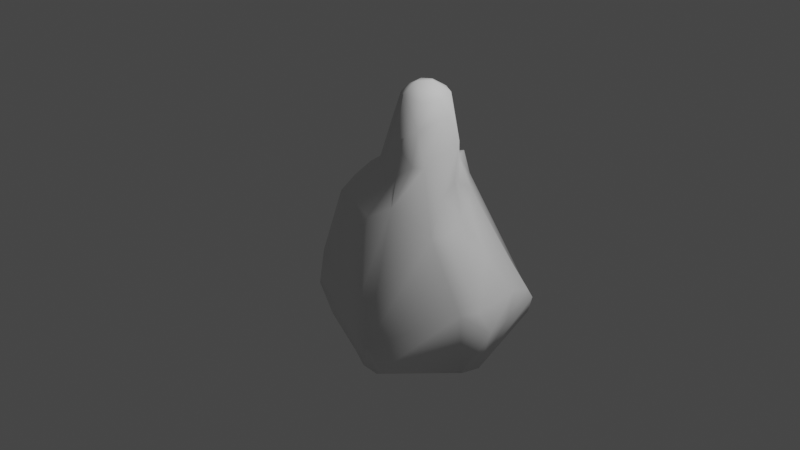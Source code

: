 # Source: Rock3.blend  (saved by Blender 2.81.16; exported with 4.5.12 LTS)
import bpy
from mathutils import Matrix  # noqa: F401  (used for matrix-valued properties, if any)

bpy.ops.wm.read_factory_settings(use_empty=True)
scene = bpy.context.scene
scene.name = 'Scene'

# ---- collections
col_collection = bpy.data.collections.new('Collection'); scene.collection.children.link(col_collection)

# ---- world
world_world = bpy.data.worlds.new('World'); scene.world = world_world
world_world.use_nodes = True; world_world.node_tree.nodes.clear()
_N = world_world.node_tree.nodes; _L = world_world.node_tree.links
n0 = _N.new('ShaderNodeOutputWorld'); n0.name = 'World Output'; n0.location = (300, 300)
n1 = _N.new('ShaderNodeBackground'); n1.name = 'Background'; n1.location = (10, 300)
n1.inputs[0].default_value = (0.05088, 0.05088, 0.05088, 1.0)
_L.new(n1.outputs[0], n0.inputs[0])
n0.is_active_output = True
world_world.color = (0.05088, 0.05088, 0.05088)
world_world.use_sun_shadow = False
world_world.sun_shadow_jitter_overblur = 0.0

# ---- cameras
cam_camera = bpy.data.cameras.new('Camera')
cam_camera.clip_end = 100.0
cam_camera.ortho_scale = 7.314

# ---- lights
light_light = bpy.data.lights.new('Light', 'POINT')
light_light.transmission_factor = 0.0
light_light.energy = 1000.0
light_light.shadow_soft_size = 0.1
light_light.shadow_maximum_resolution = 0.006
light_light.use_absolute_resolution = True

# ---- meshes
me_sphere = bpy.data.meshes.new('Sphere')
me_sphere.from_pydata([(0.05653, 0.8714, 0.5207), (0.2673, 0.4256, 0.6519), (-0.3195, 0.8428, -1.095), (0.2699, 0.3535, 0.7249), (-0.1491, 1.053, -1.016), (0.3314, 0.2012, 1.095), (0.391, 0.06056, 1.545), (0.2319, 0.6011, 0.5903), (0.07083, 0.951, 0.2426), (0.3792, 1.191, -0.7994), (-0.06099, 1.066, -1.047), (-0.2731, 0.7539, -1.137), (0.4137, 0.2715, 0.8954), (0.3441, 0.3919, 0.6386), (0.3672, 0.6614, 0.2522), (0.17, 1.18, -0.3865), (0.08808, 1.166, -0.9653), (0.8083, 1.121, -0.9421), (0.4971, 0.1301, 1.516), (0.779, 0.7813, -0.3819), (1.086, 0.8595, -0.7991), (0.8527, 0.9464, -1.149), (0.4729, 0.985, -1.157), (-0.2887, 0.126, -1.232), (0.6561, 0.317, 0.3167), (1.255, 0.358, -0.4504), (1.161, 0.6842, -0.6019), (0.9522, 0.9623, -1.074), (0.5444, 0.2894, 0.485), (1.313, 0.2271, -0.6889), (0.7981, -0.03976, 0.6869), (0.8497, 0.02411, 0.3139), (1.02, 0.1715, -0.08528), (0.5964, 0.1, 1.486), (0.507, 0.431, -1.245), (0.7068, -0.02901, 1.301), (0.7836, 0.02877, 1.075), (1.296, -0.1612, -1.103), (1.105, 0.2671, -1.147), (1.319, -0.2061, -0.4523), (1.398, -0.1181, -0.676), (0.946, -0.259, 0.246), (0.6763, -0.1263, 1.482), (0.8449, -0.2416, 0.5884), (0.7802, -0.419, 0.9214), (0.7404, -0.1057, -1.215), (0.8978, -0.4383, 0.2502), (1.226, -0.3243, -1.118), (1.224, -0.3656, -0.4653), (0.4001, -0.05572, -1.239), (0.6196, -0.306, 1.484), (0.6819, -0.4067, 1.253), (0.7064, -0.5082, 0.9362), (0.7301, -0.9313, -1.053), (0.6826, -0.9426, -1.107), (0.5582, -0.6235, 0.5171), (0.5191, -0.06113, 1.612), (0.4868, -0.9221, -0.2523), (0.3945, -0.5976, -1.179), (0.5442, -0.5464, 0.8058), (0.6075, -1.006, -0.8105), (0.3987, -0.4183, 1.076), (0.3557, -0.7433, 0.3968), (0.4751, -0.9254, -1.115), (0.3985, -0.3205, 1.52), (0.06485, -0.8353, -0.406), (0.2378, -0.445, 0.8192), (0.4267, -0.188, 1.616), (0.3069, -0.2655, 1.509), (0.1492, -0.8718, -0.7318), (-0.2937, -0.6102, 0.1078), (0.1771, -0.7774, -1.134), (0.134, -0.3806, 0.8191), (-0.1557, -0.561, 0.4535), (-0.589, -0.5685, -0.7097), (-0.5391, -0.4656, -1.156), (0.3202, -0.1763, 1.564), (0.2166, -0.2644, 1.292), (0.08199, -0.3304, 0.7954), (-0.4752, -0.6077, -0.3177), (-0.2906, -0.5123, 0.3833), (-0.714, -0.374, -1.052), (-0.6195, -0.3158, -1.215), (-0.1149, -0.4382, 0.6008), (0.4249, 0.0244, 1.589), (0.1203, -0.2159, 0.9988), (-0.6917, -0.5001, -0.8253), (-0.3337, -0.2938, 0.4686), (-0.5671, -0.3313, -0.3243), (0.2449, -0.1614, 1.416), (-0.01111, -0.2179, 0.7616), (-0.1206, -0.2687, 0.6793), (-0.1179, -0.0006951, 0.6377), (-0.3866, 0.1504, 0.4523), (-0.7818, 0.03183, -0.8047), (-0.7501, -0.1199, -1.224), (0.2165, -0.02569, 1.215), (0.02094, 0.2981, 0.599), (-0.3843, 0.443, 0.4448), (-0.7473, 0.417, -0.6396), (-0.8662, 0.3897, -1.02), (0.01507, -0.02871, 0.7288), (0.3532, -0.05385, 1.597), (0.1822, 0.2893, 0.6693), (-0.5684, 0.5359, -0.3685), (-0.7588, 0.1262, -1.215), (-0.8027, 0.3259, -1.162), (-0.1067, 0.7433, 0.4963), (-0.8468, 0.5042, -0.932), (-0.09649, 0.9987, -0.3706), (-0.5398, 0.7535, -0.8979)], [], [(3, 13, 1), (109, 8, 15), (4, 11, 2), (109, 15, 4), (4, 15, 16), (4, 16, 10), (6, 18, 5), (84, 18, 6), (13, 28, 7), (16, 22, 10), (14, 28, 24), (11, 22, 23), (17, 14, 19), (43, 41, 31, 30), (9, 17, 16), (14, 24, 19), (17, 20, 27), (17, 21, 22), (19, 26, 20), (19, 24, 25), (20, 26, 29), (27, 38, 21), (21, 34, 22), (26, 25, 29), (29, 37, 20), (20, 37, 27), (28, 31, 24), (24, 31, 32), (29, 25, 40), (30, 36, 43), (38, 45, 34), (32, 41, 39), (34, 45, 49), (33, 56, 42), (36, 35, 44), (41, 43, 46), (37, 47, 45), (43, 44, 46), (47, 54, 45), (44, 51, 52), (45, 58, 49), (42, 56, 50), (48, 53, 47), (44, 52, 55), (50, 56, 67), (48, 60, 53), (51, 64, 61), (50, 67, 64), (23, 49, 82), (55, 57, 60), (53, 60, 54), (59, 62, 55), (55, 62, 57), (56, 84, 102), (60, 69, 63), (56, 102, 67), (61, 68, 66), (62, 73, 65), (73, 70, 65), (49, 58, 82), (58, 71, 82), (65, 74, 69), (69, 86, 71), (67, 102, 76), (73, 80, 70), (68, 76, 77), (86, 75, 71), (72, 77, 78), (74, 79, 86), (76, 102, 89), (81, 95, 82), (78, 85, 90), (78, 90, 91), (78, 91, 83), (86, 88, 94), (85, 89, 96), (88, 87, 94), (96, 101, 90), (81, 94, 100), (102, 84, 6), (92, 98, 93), (93, 98, 94), (100, 106, 95), (92, 101, 103), (96, 3, 101), (94, 99, 100), (98, 104, 99), (99, 108, 100), (97, 1, 107), (104, 107, 110), (104, 110, 108), (108, 2, 106), (0, 8, 107), (1, 7, 0), (3, 1, 103), (110, 2, 108), (110, 4, 2), (4, 110, 109), (1, 13, 7), (0, 7, 8), (5, 12, 3), (3, 12, 13), (4, 10, 11), (8, 7, 14), (5, 18, 12), (16, 15, 9), (14, 7, 28), (11, 10, 22), (8, 14, 17), (15, 8, 17), (16, 17, 22), (13, 12, 28), (12, 18, 28), (9, 15, 17), (17, 19, 20), (18, 33, 28), (17, 27, 21), (18, 84, 56), (18, 56, 33), (23, 22, 34), (26, 19, 25), (28, 33, 36), (21, 38, 34), (27, 37, 38), (25, 24, 32), (23, 34, 49), (29, 40, 37), (33, 42, 35), (33, 35, 36), (28, 36, 30), (31, 28, 30), (46, 48, 39, 41), (32, 31, 41), (25, 32, 39), (40, 25, 39), (38, 37, 45), (43, 36, 44), (37, 40, 47), (61, 59, 52, 51), (40, 39, 48), (47, 40, 48), (35, 42, 51), (44, 35, 51), (51, 42, 50), (54, 47, 53), (45, 54, 58), (46, 44, 55), (48, 46, 60), (51, 50, 64), (66, 73, 62, 59), (55, 52, 59), (58, 54, 63), (46, 55, 60), (54, 60, 63), (57, 62, 65), (58, 63, 71), (57, 65, 60), (60, 65, 69), (59, 61, 66), (89, 85, 78, 77), (61, 64, 68), (63, 69, 71), (64, 67, 68), (73, 66, 72), (65, 70, 79), (66, 68, 72), (68, 67, 76), (73, 72, 83), (69, 74, 86), (82, 71, 75), (72, 68, 77), (70, 80, 79), (65, 79, 74), (73, 83, 80), (75, 86, 81), (75, 81, 82), (83, 72, 78), (77, 76, 89), (88, 79, 80, 87), (86, 79, 88), (87, 80, 83, 91), (82, 95, 23), (107, 98, 92, 97), (81, 86, 94), (85, 96, 90), (87, 91, 93), (91, 90, 92), (89, 102, 96), (81, 100, 95), (90, 101, 92), (94, 87, 93), (95, 105, 23), (91, 92, 93), (95, 106, 105), (97, 92, 103), (94, 98, 99), (98, 107, 104), (97, 103, 1), (99, 104, 108), (100, 108, 106), (101, 3, 103), (105, 11, 23), (107, 1, 0), (102, 6, 96), (105, 106, 11), (96, 6, 5), (96, 5, 3), (106, 2, 11), (107, 8, 109), (110, 107, 109)])
me_sphere.polygons.foreach_set('use_smooth', [True] * 210)
_uv = me_sphere.uv_layers.new(name='UVMap')
_uv.uv.foreach_set('vector', [0.741, 0.82, 0.6747, 0.7702, 0.7428, 0.778, 0.7083, 0.4083, 0.6981, 0.5079, 0.6509, 0.4401, 0.6878, 0.2866, 0.7073, 0.2114, 0.7172, 0.2272, 0.7083, 0.4083, 0.6509, 0.4401, 0.6878, 0.2866, 0.6878, 0.2866, 0.6509, 0.4401, 0.6451, 0.3463, 0.6878, 0.2866, 0.6451, 0.3463, 0.6633, 0.2843, 0.7227, 0.9601, 0.6041, 0.9096, 0.7131, 0.8846, 0.6753, 0.9828, 0.6041, 0.9096, 0.7227, 0.9601, 0.6747, 0.7702, 0.5802, 0.7001, 0.7035, 0.6632, 0.6451, 0.3463, 0.5944, 0.3121, 0.6633, 0.2843, 0.6303, 0.6003, 0.5802, 0.7001, 0.5546, 0.663, 0.7073, 0.2114, 0.5944, 0.3121, 0.7624, 0.06103, 0.5964, 0.4241, 0.6303, 0.6003, 0.5849, 0.5442, 0.4667, 0.6938, 0.459, 0.6637, 0.5088, 0.6667, 0.5088, 0.7006, 0.6265, 0.4033, 0.5964, 0.4241, 0.6451, 0.3463, 0.6303, 0.6003, 0.5546, 0.663, 0.5849, 0.5442, 0.5964, 0.4241, 0.5765, 0.5076, 0.5788, 0.413, 0.5964, 0.4241, 0.5794, 0.3778, 0.5944, 0.3121, 0.5849, 0.5442, 0.5617, 0.5641, 0.5765, 0.5076, 0.5849, 0.5442, 0.5546, 0.663, 0.5346, 0.5897, 0.5765, 0.5076, 0.5617, 0.5641, 0.5267, 0.5631, 0.5788, 0.413, 0.508, 0.39, 0.5794, 0.3778, 0.5794, 0.3778, 0.5262, 0.2665, 0.5944, 0.3121, 0.5617, 0.5641, 0.5346, 0.5897, 0.5267, 0.5631, 0.5267, 0.5631, 0.4695, 0.4422, 0.5765, 0.5076, 0.5765, 0.5076, 0.4695, 0.4422, 0.5788, 0.413, 0.5802, 0.7001, 0.5088, 0.6667, 0.5546, 0.663, 0.5546, 0.663, 0.5088, 0.6667, 0.521, 0.6271, 0.5267, 0.5631, 0.5346, 0.5897, 0.4808, 0.5532, 0.5088, 0.7006, 0.5103, 0.74, 0.4667, 0.6938, 0.508, 0.39, 0.4487, 0.3137, 0.5262, 0.2665, 0.521, 0.6271, 0.459, 0.6637, 0.4634, 0.5925, 0.5262, 0.2665, 0.4487, 0.3137, 0.4304, 0.1934, 0.5464, 0.848, 0.3922, 0.9417, 0.4504, 0.8208, 0.5103, 0.74, 0.4944, 0.7692, 0.3958, 0.7383, 0.459, 0.6637, 0.4667, 0.6938, 0.4043, 0.6805, 0.4695, 0.4422, 0.444, 0.4494, 0.4487, 0.3137, 0.4667, 0.6938, 0.3958, 0.7383, 0.4043, 0.6805, 0.444, 0.4494, 0.3078, 0.4089, 0.4487, 0.3137, 0.3958, 0.7383, 0.3748, 0.7763, 0.3537, 0.7436, 0.4487, 0.3137, 0.3111, 0.2611, 0.4304, 0.1934, 0.4504, 0.8208, 0.3922, 0.9417, 0.362, 0.8171, 0.4269, 0.5968, 0.3178, 0.4421, 0.444, 0.4494, 0.3958, 0.7383, 0.3537, 0.7436, 0.3118, 0.7065, 0.362, 0.8171, 0.3922, 0.9417, 0.2328, 0.9127, 0.4269, 0.5968, 0.281, 0.4773, 0.3178, 0.4421, 0.3748, 0.7763, 0.2609, 0.8457, 0.2615, 0.7761, 0.362, 0.8171, 0.2328, 0.9127, 0.2609, 0.8457, 0.2895, 0.0, 0.4304, 0.1934, 0.06977, 0.1783, 0.3118, 0.7065, 0.2713, 0.5963, 0.281, 0.4773, 0.3178, 0.4421, 0.281, 0.4773, 0.3078, 0.4089, 0.2851, 0.7401, 0.2536, 0.6787, 0.3118, 0.7065, 0.3118, 0.7065, 0.2536, 0.6787, 0.2713, 0.5963, 0.3922, 0.9417, 0.2544, 1.0, 0.07397, 0.9744, 0.281, 0.4773, 0.2154, 0.4247, 0.2772, 0.3713, 0.3922, 0.9417, 0.07397, 0.9744, 0.2328, 0.9127, 0.2615, 0.7761, 0.1836, 0.8912, 0.2001, 0.7779, 0.2536, 0.6787, 0.1345, 0.6461, 0.2092, 0.5051, 0.1345, 0.6461, 0.1308, 0.5304, 0.2092, 0.5051, 0.4304, 0.1934, 0.3111, 0.2611, 0.06977, 0.1783, 0.3111, 0.2611, 0.2375, 0.2882, 0.06977, 0.1783, 0.2092, 0.5051, 0.09052, 0.3614, 0.2154, 0.4247, 0.2154, 0.4247, 0.05928, 0.3285, 0.2375, 0.2882, 0.2328, 0.9127, 0.07397, 0.9744, 0.1343, 0.931, 0.1345, 0.6461, 0.08232, 0.5926, 0.1308, 0.5304, 0.1836, 0.8912, 0.1343, 0.931, 0.07841, 0.9234, 0.05928, 0.3285, 0.09126, 0.2443, 0.2375, 0.2882, 0.1239, 0.8365, 0.07841, 0.9234, 0.07714, 0.8546, 0.09052, 0.3614, 0.1006, 0.4219, 0.05928, 0.3285, 0.1343, 0.931, 0.07397, 0.9744, 0.02801, 0.9486, 0.0545, 0.2434, 0.01056, 0.1854, 0.06977, 0.1783, 0.07714, 0.8546, 0.02632, 0.9091, 0.01281, 0.861, 0.07714, 0.8546, 0.01281, 0.861, 0.005601, 0.7735, 0.07714, 0.8546, 0.005601, 0.7735, 0.07015, 0.7432, 0.9995, 0.3442, 0.9939, 0.4304, 0.9408, 0.3508, 0.9966, 0.9091, 0.997, 0.9487, 0.8898, 0.9187, 0.9939, 0.4304, 0.9925, 0.5608, 0.9408, 0.3508, 0.8898, 0.9187, 0.9181, 0.8535, 0.9865, 0.867, 0.9954, 0.2388, 0.9408, 0.3508, 0.8668, 0.2451, 0.9549, 0.973, 0.9035, 1.0, 0.7227, 0.9601, 0.9209, 0.7374, 0.8738, 0.4902, 0.9111, 0.5341, 0.9111, 0.5341, 0.8738, 0.4902, 0.9408, 0.3508, 0.8668, 0.2451, 0.8523, 0.1857, 0.9767, 0.1703, 0.9209, 0.7374, 0.9181, 0.8535, 0.8211, 0.8148, 0.8898, 0.9187, 0.741, 0.82, 0.9181, 0.8535, 0.9408, 0.3508, 0.8606, 0.3457, 0.8668, 0.2451, 0.8738, 0.4902, 0.8402, 0.3674, 0.8606, 0.3457, 0.8606, 0.3457, 0.8359, 0.2495, 0.8668, 0.2451, 0.8725, 0.7317, 0.7428, 0.778, 0.8314, 0.5463, 0.8402, 0.3674, 0.8314, 0.5463, 0.7816, 0.2637, 0.8402, 0.3674, 0.7816, 0.2637, 0.8359, 0.2495, 0.8359, 0.2495, 0.7172, 0.2272, 0.8523, 0.1857, 0.7554, 0.5728, 0.6981, 0.5079, 0.8314, 0.5463, 0.7428, 0.778, 0.7035, 0.6632, 0.7554, 0.5728, 0.741, 0.82, 0.7428, 0.778, 0.8211, 0.8148, 0.7816, 0.2637, 0.7172, 0.2272, 0.8359, 0.2495, 0.7816, 0.2637, 0.6878, 0.2866, 0.7172, 0.2272, 0.6878, 0.2866, 0.7816, 0.2637, 0.7083, 0.4083, 0.7428, 0.778, 0.6747, 0.7702, 0.7035, 0.6632, 0.7554, 0.5728, 0.7035, 0.6632, 0.6981, 0.5079, 0.7131, 0.8846, 0.6407, 0.8143, 0.741, 0.82, 0.741, 0.82, 0.6407, 0.8143, 0.6747, 0.7702, 0.6878, 0.2866, 0.6633, 0.2843, 0.7073, 0.2114, 0.6981, 0.5079, 0.7035, 0.6632, 0.6303, 0.6003, 0.7131, 0.8846, 0.6041, 0.9096, 0.6407, 0.8143, 0.6451, 0.3463, 0.6509, 0.4401, 0.6265, 0.4033, 0.6303, 0.6003, 0.7035, 0.6632, 0.5802, 0.7001, 0.7073, 0.2114, 0.6633, 0.2843, 0.5944, 0.3121, 0.6981, 0.5079, 0.6303, 0.6003, 0.5964, 0.4241, 0.6509, 0.4401, 0.6981, 0.5079, 0.5964, 0.4241, 0.6451, 0.3463, 0.5964, 0.4241, 0.5944, 0.3121, 0.6747, 0.7702, 0.6407, 0.8143, 0.5802, 0.7001, 0.6407, 0.8143, 0.6041, 0.9096, 0.5802, 0.7001, 0.6265, 0.4033, 0.6509, 0.4401, 0.5964, 0.4241, 0.5964, 0.4241, 0.5849, 0.5442, 0.5765, 0.5076, 0.6041, 0.9096, 0.5464, 0.848, 0.5802, 0.7001, 0.5964, 0.4241, 0.5788, 0.413, 0.5794, 0.3778, 0.6041, 0.9096, 0.6753, 0.9828, 0.3922, 0.9417, 0.6041, 0.9096, 0.3922, 0.9417, 0.5464, 0.848, 0.7624, 0.06103, 0.5944, 0.3121, 0.5262, 0.2665, 0.5617, 0.5641, 0.5849, 0.5442, 0.5346, 0.5897, 0.5802, 0.7001, 0.5464, 0.848, 0.5103, 0.74, 0.5794, 0.3778, 0.508, 0.39, 0.5262, 0.2665, 0.5788, 0.413, 0.4695, 0.4422, 0.508, 0.39, 0.5346, 0.5897, 0.5546, 0.663, 0.521, 0.6271, 0.5847, 0.0323, 0.5262, 0.2665, 0.4304, 0.1934, 0.5267, 0.5631, 0.4808, 0.5532, 0.4695, 0.4422, 0.5464, 0.848, 0.4504, 0.8208, 0.4944, 0.7692, 0.5464, 0.848, 0.4944, 0.7692, 0.5103, 0.74, 0.5802, 0.7001, 0.5103, 0.74, 0.5088, 0.7006, 0.5088, 0.6667, 0.5802, 0.7001, 0.5088, 0.7006, 0.4043, 0.6805, 0.4269, 0.5968, 0.4634, 0.5925, 0.459, 0.6637, 0.521, 0.6271, 0.5088, 0.6667, 0.459, 0.6637, 0.5346, 0.5897, 0.521, 0.6271, 0.4634, 0.5925, 0.4808, 0.5532, 0.5346, 0.5897, 0.4634, 0.5925, 0.508, 0.39, 0.4695, 0.4422, 0.4487, 0.3137, 0.4667, 0.6938, 0.5103, 0.74, 0.3958, 0.7383, 0.4695, 0.4422, 0.4808, 0.5532, 0.444, 0.4494, 0.2615, 0.7761, 0.2851, 0.7401, 0.3537, 0.7436, 0.3748, 0.7763, 0.4808, 0.5532, 0.4634, 0.5925, 0.4269, 0.5968, 0.444, 0.4494, 0.4808, 0.5532, 0.4269, 0.5968, 0.4944, 0.7692, 0.4504, 0.8208, 0.3748, 0.7763, 0.3958, 0.7383, 0.4944, 0.7692, 0.3748, 0.7763, 0.3748, 0.7763, 0.4504, 0.8208, 0.362, 0.8171, 0.3078, 0.4089, 0.444, 0.4494, 0.3178, 0.4421, 0.4487, 0.3137, 0.3078, 0.4089, 0.3111, 0.2611, 0.4043, 0.6805, 0.3958, 0.7383, 0.3118, 0.7065, 0.4269, 0.5968, 0.4043, 0.6805, 0.281, 0.4773, 0.3748, 0.7763, 0.362, 0.8171, 0.2609, 0.8457, 0.2001, 0.7779, 0.1345, 0.6461, 0.2536, 0.6787, 0.2851, 0.7401, 0.3118, 0.7065, 0.3537, 0.7436, 0.2851, 0.7401, 0.3111, 0.2611, 0.3078, 0.4089, 0.2772, 0.3713, 0.4043, 0.6805, 0.3118, 0.7065, 0.281, 0.4773, 0.3078, 0.4089, 0.281, 0.4773, 0.2772, 0.3713, 0.2713, 0.5963, 0.2536, 0.6787, 0.2092, 0.5051, 0.3111, 0.2611, 0.2772, 0.3713, 0.2375, 0.2882, 0.2713, 0.5963, 0.2092, 0.5051, 0.281, 0.4773, 0.281, 0.4773, 0.2092, 0.5051, 0.2154, 0.4247, 0.2851, 0.7401, 0.2615, 0.7761, 0.2001, 0.7779, 0.02801, 0.9486, 0.02632, 0.9091, 0.07714, 0.8546, 0.07841, 0.9234, 0.2615, 0.7761, 0.2609, 0.8457, 0.1836, 0.8912, 0.2772, 0.3713, 0.2154, 0.4247, 0.2375, 0.2882, 0.2609, 0.8457, 0.2328, 0.9127, 0.1836, 0.8912, 0.1345, 0.6461, 0.2001, 0.7779, 0.1239, 0.8365, 0.2092, 0.5051, 0.1308, 0.5304, 0.1006, 0.4219, 0.2001, 0.7779, 0.1836, 0.8912, 0.1239, 0.8365, 0.1836, 0.8912, 0.2328, 0.9127, 0.1343, 0.931, 0.1345, 0.6461, 0.1239, 0.8365, 0.07015, 0.7432, 0.2154, 0.4247, 0.09052, 0.3614, 0.05928, 0.3285, 0.06977, 0.1783, 0.2375, 0.2882, 0.09126, 0.2443, 0.1239, 0.8365, 0.1836, 0.8912, 0.07841, 0.9234, 0.1308, 0.5304, 0.08232, 0.5926, 0.1006, 0.4219, 0.2092, 0.5051, 0.1006, 0.4219, 0.09052, 0.3614, 0.1345, 0.6461, 0.07015, 0.7432, 0.08232, 0.5926, 0.09126, 0.2443, 0.05928, 0.3285, 0.0545, 0.2434, 0.09126, 0.2443, 0.0545, 0.2434, 0.06977, 0.1783, 0.07015, 0.7432, 0.1239, 0.8365, 0.07714, 0.8546, 0.07841, 0.9234, 0.1343, 0.931, 0.02801, 0.9486, 0.01179, 0.4274, 0.1006, 0.4219, 0.08232, 0.5926, 0.006242, 0.5692, 0.05928, 0.3285, 0.1006, 0.4219, 0.01179, 0.4274, 0.006242, 0.5692, 0.08232, 0.5926, 0.07015, 0.7432, 0.005601, 0.7735, 0.06977, 0.1783, 0.01056, 0.1854, 0.03296, 0.01217, 0.8314, 0.5463, 0.8738, 0.4902, 0.9209, 0.7374, 0.8725, 0.7317, 0.9954, 0.2388, 0.9963, 0.2821, 0.9408, 0.3508, 0.9966, 0.9091, 0.8898, 0.9187, 0.9865, 0.867, 0.9925, 0.5608, 0.9874, 0.7512, 0.9111, 0.5341, 0.9874, 0.7512, 0.9865, 0.867, 0.9209, 0.7374, 0.997, 0.9487, 0.9549, 0.973, 0.8898, 0.9187, 0.9954, 0.2388, 0.8668, 0.2451, 0.9767, 0.1703, 0.9865, 0.867, 0.9181, 0.8535, 0.9209, 0.7374, 0.9408, 0.3508, 0.9925, 0.5608, 0.9111, 0.5341, 0.9767, 0.1703, 0.8988, 0.1509, 0.7624, 0.06103, 0.9874, 0.7512, 0.9209, 0.7374, 0.9111, 0.5341, 0.9767, 0.1703, 0.8523, 0.1857, 0.8988, 0.1509, 0.8725, 0.7317, 0.9209, 0.7374, 0.8211, 0.8148, 0.9408, 0.3508, 0.8738, 0.4902, 0.8606, 0.3457, 0.8738, 0.4902, 0.8314, 0.5463, 0.8402, 0.3674, 0.8725, 0.7317, 0.8211, 0.8148, 0.7428, 0.778, 0.8606, 0.3457, 0.8402, 0.3674, 0.8359, 0.2495, 0.8668, 0.2451, 0.8359, 0.2495, 0.8523, 0.1857, 0.9181, 0.8535, 0.741, 0.82, 0.8211, 0.8148, 0.8988, 0.1509, 0.7073, 0.2114, 0.7624, 0.06103, 0.8314, 0.5463, 0.7428, 0.778, 0.7554, 0.5728, 0.9549, 0.973, 0.7227, 0.9601, 0.8898, 0.9187, 0.8988, 0.1509, 0.8523, 0.1857, 0.7073, 0.2114, 0.8898, 0.9187, 0.7227, 0.9601, 0.7131, 0.8846, 0.8898, 0.9187, 0.7131, 0.8846, 0.741, 0.82, 0.8523, 0.1857, 0.7172, 0.2272, 0.7073, 0.2114, 0.8314, 0.5463, 0.6981, 0.5079, 0.7083, 0.4083, 0.7816, 0.2637, 0.8314, 0.5463, 0.7083, 0.4083])
me_sphere.use_remesh_fix_poles = True
me_sphere.use_remesh_preserve_attributes = False
me_sphere.use_mirror_vertex_groups = False
me_sphere.update()

# ---- objects
ob_light = bpy.data.objects.new('Light', light_light)
ob_camera = bpy.data.objects.new('Camera', cam_camera)
ob_sphere = bpy.data.objects.new('Sphere', me_sphere)

# ---- transforms, parenting, visibility, modifiers, constraints
ob_light.location = (4.076, 1.005, 5.904)
ob_light.rotation_euler = (0.6503, 0.05522, 1.866)
ob_light.lock_rotations_4d = False
ob_light.empty_display_type = 'ARROWS'
ob_light.color = (0.0, 0.0, 0.0, 0.0)
ob_light.lineart.crease_threshold = 0.0
ob_camera.location = (7.359, -6.926, 4.958)
ob_camera.rotation_euler = (1.109, 0.0, 0.8149)
ob_camera.lock_rotations_4d = False
ob_camera.empty_display_type = 'ARROWS'
ob_camera.color = (0.0, 0.0, 0.0, 0.0)
ob_camera.display_type = 'WIRE'
ob_camera.lineart.crease_threshold = 0.0
ob_sphere.location = (0.0, 0.0, 0.0)
ob_sphere.lineart.crease_threshold = 0.0

# ---- collection membership
col_collection.objects.link(ob_light)
col_collection.objects.link(ob_camera)
col_collection.objects.link(ob_sphere)

# ---- scene / render settings (as saved in the file)
scene.camera = ob_camera
scene.frame_start = 1; scene.frame_end = 250; scene.frame_set(1)
scene.render.engine = 'BLENDER_EEVEE_NEXT'
scene.cycles.use_denoising = False
scene.cycles.samples = 128
scene.cycles.sampling_pattern = 'TABULATED_SOBOL'
scene.cycles.use_adaptive_sampling = False
scene.cycles.use_light_tree = False
scene.view_settings.view_transform = 'Filmic'
bpy.context.view_layer.update()
